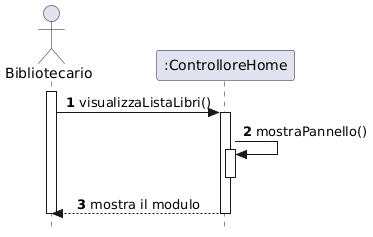

The diagram above was rendered by PlantUML. Its source (embedded in the PNG):
@startuml
skinparam style strictuml
skinparam sequenceMessageAlign center

actor "Bibliotecario" as Biblio
participant ":ControlloreHome" as CHome


autonumber

' 1. Apertura pannello
activate Biblio
Biblio -> CHome : visualizzaListaLibri()
activate CHome
CHome -> CHome : mostraPannello()
activate CHome
deactivate CHome

CHome --> Biblio : mostra il modulo
deactivate CHome




deactivate Biblio
@enduml